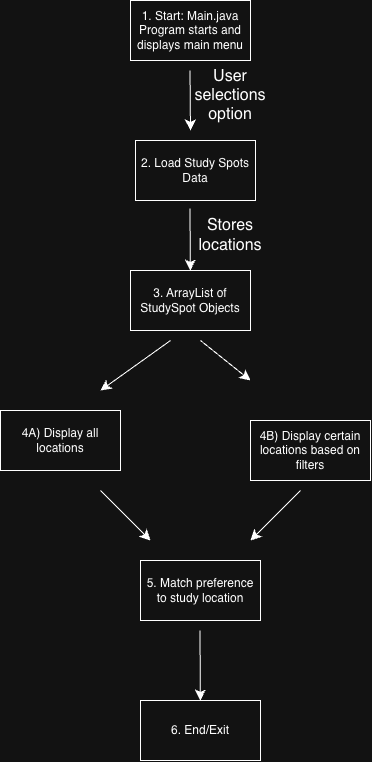

The diagram above was exported from draw.io. Its source (the exported page's mxGraphModel, read from the mxfile embedded in the PNG):
<mxGraphModel dx="672" dy="568" grid="1" gridSize="10" guides="1" tooltips="1" connect="1" arrows="1" fold="1" page="1" pageScale="1" pageWidth="850" pageHeight="1100" math="0" shadow="0">
  <root>
    <mxCell id="0" />
    <mxCell id="1" parent="0" />
    <mxCell id="eNqNppNy8QjKMxCIPf-U-1" parent="1" style="rounded=0;whiteSpace=wrap;html=1;" value="1. Start: Main.java&lt;div&gt;Program starts and displays main menu&lt;/div&gt;" vertex="1">
      <mxGeometry height="60" width="120" x="300" y="40" as="geometry" />
    </mxCell>
    <mxCell id="eNqNppNy8QjKMxCIPf-U-2" edge="1" parent="1" style="endArrow=classic;html=1;rounded=0;fontSize=12;defaultLabelBackgroundColor=page;startSize=8;endSize=8;curved=1;" value="">
      <mxGeometry height="50" relative="1" width="50" as="geometry">
        <mxPoint x="359.5" y="110" as="sourcePoint" />
        <mxPoint x="360" y="170" as="targetPoint" />
      </mxGeometry>
    </mxCell>
    <mxCell id="eNqNppNy8QjKMxCIPf-U-3" parent="1" style="rounded=0;whiteSpace=wrap;html=1;" value="2. Load Study Spots Data" vertex="1">
      <mxGeometry height="60" width="120" x="305" y="180" as="geometry" />
    </mxCell>
    <mxCell id="eNqNppNy8QjKMxCIPf-U-6" edge="1" parent="1" style="endArrow=classic;html=1;rounded=0;fontSize=12;defaultLabelBackgroundColor=page;startSize=8;endSize=8;curved=1;" target="eNqNppNy8QjKMxCIPf-U-7" value="">
      <mxGeometry height="50" relative="1" width="50" as="geometry">
        <mxPoint x="359.5" y="248" as="sourcePoint" />
        <mxPoint x="360" y="308" as="targetPoint" />
      </mxGeometry>
    </mxCell>
    <mxCell id="eNqNppNy8QjKMxCIPf-U-7" parent="1" style="rounded=0;whiteSpace=wrap;html=1;" value="3. ArrayList of StudySpot Objects" vertex="1">
      <mxGeometry height="60" width="120" x="300" y="310" as="geometry" />
    </mxCell>
    <mxCell id="eNqNppNy8QjKMxCIPf-U-8" edge="1" parent="1" style="endArrow=classic;html=1;rounded=0;fontSize=12;defaultLabelBackgroundColor=page;startSize=8;endSize=8;curved=1;" value="">
      <mxGeometry height="50" relative="1" width="50" as="geometry">
        <mxPoint x="340" y="380" as="sourcePoint" />
        <mxPoint x="270" y="430" as="targetPoint" />
      </mxGeometry>
    </mxCell>
    <mxCell id="eNqNppNy8QjKMxCIPf-U-9" edge="1" parent="1" style="endArrow=classic;html=1;rounded=0;fontSize=12;defaultLabelBackgroundColor=page;startSize=8;endSize=8;curved=1;" value="">
      <mxGeometry height="50" relative="1" width="50" as="geometry">
        <mxPoint x="370" y="380" as="sourcePoint" />
        <mxPoint x="420" y="420" as="targetPoint" />
      </mxGeometry>
    </mxCell>
    <mxCell id="eNqNppNy8QjKMxCIPf-U-10" parent="1" style="rounded=0;whiteSpace=wrap;html=1;" value="4A) Display all locations" vertex="1">
      <mxGeometry height="60" width="120" x="170" y="450" as="geometry" />
    </mxCell>
    <mxCell id="eNqNppNy8QjKMxCIPf-U-11" parent="1" style="rounded=0;whiteSpace=wrap;html=1;" value="4B) Display certain locations based on filters" vertex="1">
      <mxGeometry height="60" width="120" x="420" y="460" as="geometry" />
    </mxCell>
    <mxCell id="eNqNppNy8QjKMxCIPf-U-12" edge="1" parent="1" style="endArrow=classic;html=1;rounded=0;fontSize=12;defaultLabelBackgroundColor=page;startSize=8;endSize=8;curved=1;" value="">
      <mxGeometry height="50" relative="1" width="50" as="geometry">
        <mxPoint x="270" y="530" as="sourcePoint" />
        <mxPoint x="320" y="580" as="targetPoint" />
      </mxGeometry>
    </mxCell>
    <mxCell id="eNqNppNy8QjKMxCIPf-U-13" edge="1" parent="1" style="endArrow=classic;html=1;rounded=0;fontSize=12;defaultLabelBackgroundColor=page;startSize=8;endSize=8;curved=1;" value="">
      <mxGeometry height="50" relative="1" width="50" as="geometry">
        <mxPoint x="470" y="530" as="sourcePoint" />
        <mxPoint x="420" y="580" as="targetPoint" />
      </mxGeometry>
    </mxCell>
    <mxCell id="eNqNppNy8QjKMxCIPf-U-14" parent="1" style="rounded=0;whiteSpace=wrap;html=1;" value="5. Match preference to study location" vertex="1">
      <mxGeometry height="60" width="120" x="310" y="600" as="geometry" />
    </mxCell>
    <mxCell id="eNqNppNy8QjKMxCIPf-U-15" edge="1" parent="1" style="endArrow=classic;html=1;rounded=0;fontSize=12;defaultLabelBackgroundColor=page;startSize=8;endSize=8;curved=1;" target="eNqNppNy8QjKMxCIPf-U-16" value="">
      <mxGeometry height="50" relative="1" width="50" as="geometry">
        <mxPoint x="369.5" y="670" as="sourcePoint" />
        <mxPoint x="370" y="730" as="targetPoint" />
      </mxGeometry>
    </mxCell>
    <mxCell id="eNqNppNy8QjKMxCIPf-U-16" parent="1" style="rounded=0;whiteSpace=wrap;html=1;" value="6. End/Exit" vertex="1">
      <mxGeometry height="60" width="120" x="310" y="740" as="geometry" />
    </mxCell>
    <mxCell id="eNqNppNy8QjKMxCIPf-U-17" parent="1" style="text;html=1;whiteSpace=wrap;strokeColor=none;fillColor=none;align=center;verticalAlign=middle;rounded=0;fontSize=16;" value="User selections option" vertex="1">
      <mxGeometry height="30" width="60" x="370" y="120" as="geometry" />
    </mxCell>
    <mxCell id="eNqNppNy8QjKMxCIPf-U-19" parent="1" style="text;html=1;whiteSpace=wrap;strokeColor=none;fillColor=none;align=center;verticalAlign=middle;rounded=0;fontSize=16;" value="Stores locations" vertex="1">
      <mxGeometry height="30" width="60" x="370" y="260" as="geometry" />
    </mxCell>
  </root>
</mxGraphModel>